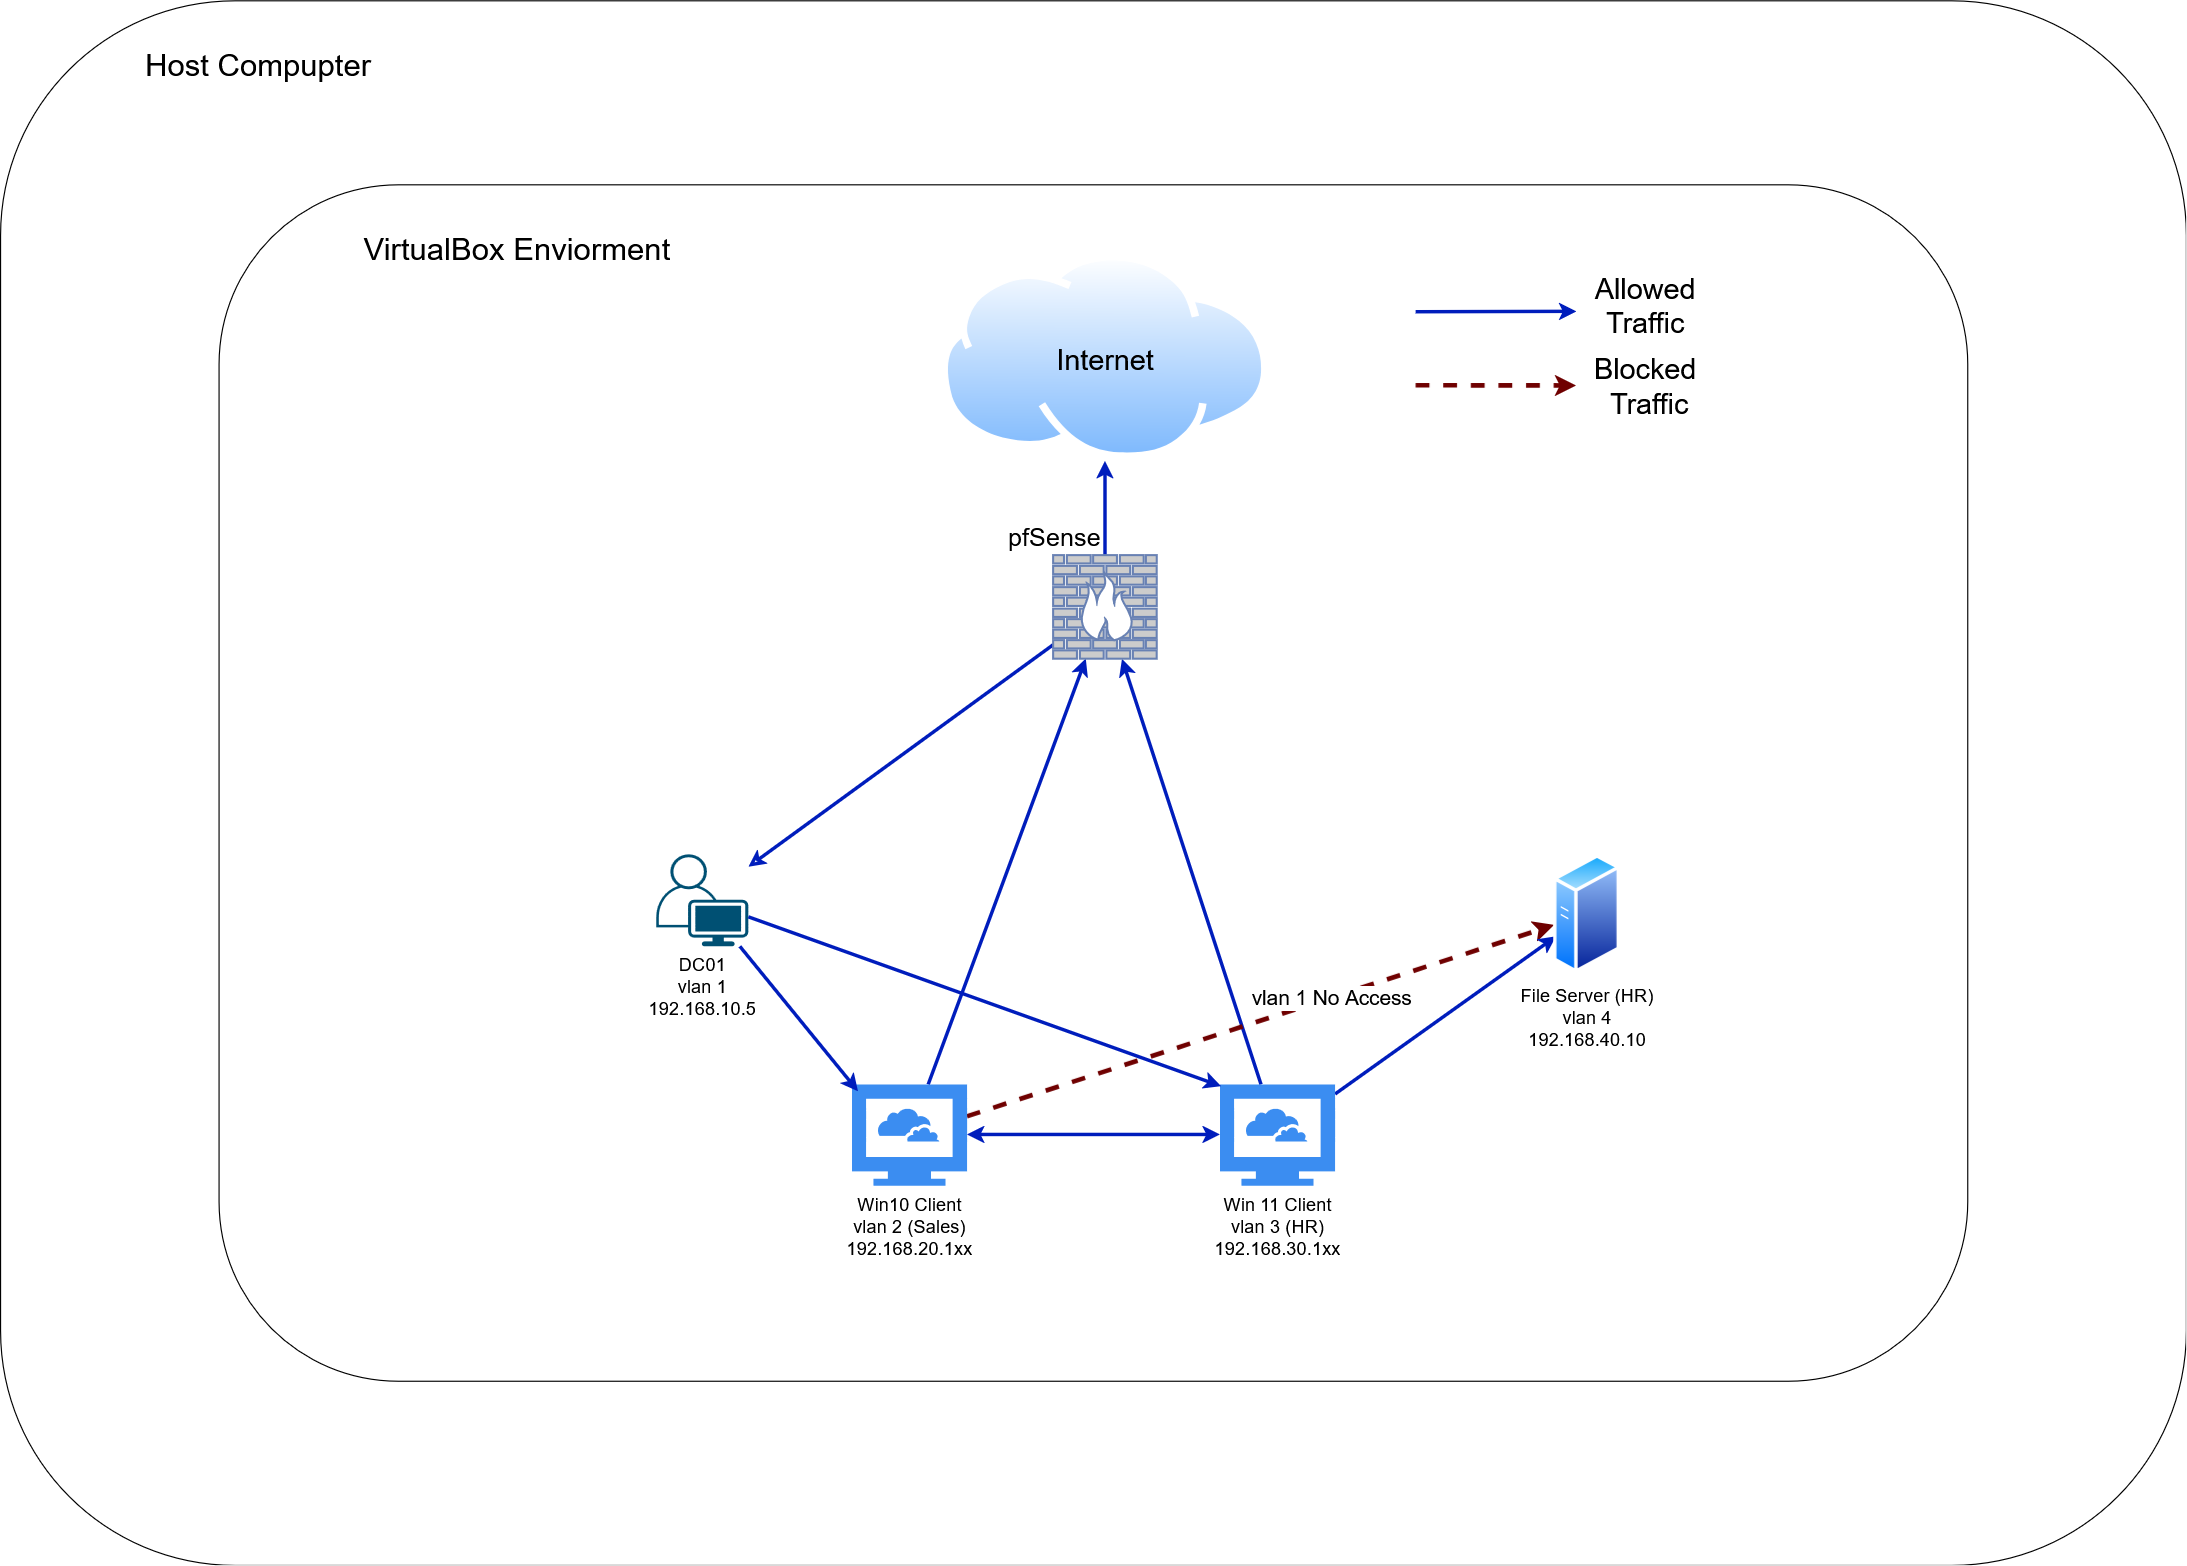

The diagram above was exported from draw.io. Its source (the exported page's mxGraphModel, read from the mxfile embedded in the PNG):
<mxGraphModel dx="2946" dy="1111" grid="1" gridSize="10" guides="1" tooltips="1" connect="1" arrows="1" fold="1" page="1" pageScale="1" pageWidth="850" pageHeight="1100" math="0" shadow="0">
  <root>
    <mxCell id="0" />
    <mxCell id="1" parent="0" />
    <mxCell id="JMdlrvSmBGybe5j63Nrf-1" value="Host Compupter" style="rounded=1;whiteSpace=wrap;html=1;verticalAlign=top;align=left;spacingTop=30;spacing=6;spacingLeft=120;fontSize=27;" parent="1" vertex="1">
      <mxGeometry x="100" y="70" width="1900" height="1360" as="geometry" />
    </mxCell>
    <mxCell id="JMdlrvSmBGybe5j63Nrf-2" value="VirtualBox Enviorment" style="rounded=1;whiteSpace=wrap;html=1;verticalAlign=top;align=left;spacingTop=30;spacing=6;spacingLeft=120;fontSize=27;" parent="1" vertex="1">
      <mxGeometry x="290" y="230" width="1520" height="1040" as="geometry" />
    </mxCell>
    <mxCell id="JMdlrvSmBGybe5j63Nrf-15" style="rounded=0;orthogonalLoop=1;jettySize=auto;html=1;fillColor=#0050ef;strokeColor=#001DBC;strokeWidth=3;" parent="1" source="JMdlrvSmBGybe5j63Nrf-8" target="JMdlrvSmBGybe5j63Nrf-5" edge="1">
      <mxGeometry relative="1" as="geometry" />
    </mxCell>
    <mxCell id="JMdlrvSmBGybe5j63Nrf-12" style="rounded=0;orthogonalLoop=1;jettySize=auto;html=1;fillColor=#0050ef;strokeColor=#001DBC;strokeWidth=3;startArrow=classic;startFill=0;endArrow=none;" parent="1" source="JMdlrvSmBGybe5j63Nrf-6" target="JMdlrvSmBGybe5j63Nrf-5" edge="1">
      <mxGeometry relative="1" as="geometry" />
    </mxCell>
    <mxCell id="JMdlrvSmBGybe5j63Nrf-6" value="&lt;div&gt;DC01&lt;/div&gt;&lt;div&gt;vlan 1&lt;/div&gt;&lt;div&gt;192.168.10.5&lt;/div&gt;" style="points=[[0.35,0,0],[0.98,0.51,0],[1,0.71,0],[0.67,1,0],[0,0.795,0],[0,0.65,0]];verticalLabelPosition=bottom;sketch=0;html=1;verticalAlign=top;aspect=fixed;align=center;pointerEvents=1;shape=mxgraph.cisco19.user;fillColor=#005073;strokeColor=none;fontSize=16;" parent="1" vertex="1">
      <mxGeometry x="670" y="812" width="80" height="80" as="geometry" />
    </mxCell>
    <mxCell id="JMdlrvSmBGybe5j63Nrf-16" style="rounded=0;orthogonalLoop=1;jettySize=auto;html=1;fillColor=#0050ef;strokeColor=#001DBC;strokeWidth=3;" parent="1" source="JMdlrvSmBGybe5j63Nrf-7" target="JMdlrvSmBGybe5j63Nrf-5" edge="1">
      <mxGeometry relative="1" as="geometry" />
    </mxCell>
    <mxCell id="JMdlrvSmBGybe5j63Nrf-20" style="rounded=0;orthogonalLoop=1;jettySize=auto;html=1;dashed=1;strokeWidth=4;fillColor=#a20025;strokeColor=#6F0000;" parent="1" source="JMdlrvSmBGybe5j63Nrf-7" target="JMdlrvSmBGybe5j63Nrf-9" edge="1">
      <mxGeometry relative="1" as="geometry" />
    </mxCell>
    <mxCell id="JMdlrvSmBGybe5j63Nrf-21" value="&lt;div align=&quot;center&quot;&gt;vlan 1 No Access&lt;/div&gt;" style="edgeLabel;html=1;align=center;verticalAlign=middle;resizable=0;points=[];fontSize=18;" parent="JMdlrvSmBGybe5j63Nrf-20" vertex="1" connectable="0">
      <mxGeometry x="0.2409" relative="1" as="geometry">
        <mxPoint as="offset" />
      </mxGeometry>
    </mxCell>
    <mxCell id="JMdlrvSmBGybe5j63Nrf-7" value="&lt;div&gt;Win10 Client&lt;/div&gt;&lt;div&gt;vlan 2 (Sales)&lt;/div&gt;&lt;div&gt;192.168.20.1xx&lt;/div&gt;" style="sketch=0;html=1;aspect=fixed;strokeColor=none;shadow=0;fillColor=#3B8DF1;verticalAlign=top;labelPosition=center;verticalLabelPosition=bottom;shape=mxgraph.gcp2.cloud_computer;fontSize=16;" parent="1" vertex="1">
      <mxGeometry x="840" y="1012" width="100" height="88" as="geometry" />
    </mxCell>
    <mxCell id="JMdlrvSmBGybe5j63Nrf-13" style="rounded=0;orthogonalLoop=1;jettySize=auto;html=1;fillColor=#0050ef;strokeColor=#001DBC;strokeWidth=3;" parent="1" source="JMdlrvSmBGybe5j63Nrf-8" target="JMdlrvSmBGybe5j63Nrf-9" edge="1">
      <mxGeometry relative="1" as="geometry" />
    </mxCell>
    <mxCell id="JMdlrvSmBGybe5j63Nrf-8" value="&lt;div&gt;Win 11 Client&lt;/div&gt;&lt;div&gt;vlan 3 (HR)&lt;/div&gt;&lt;div&gt;192.168.30.1xx&lt;/div&gt;" style="sketch=0;html=1;aspect=fixed;strokeColor=none;shadow=0;fillColor=#3B8DF1;verticalAlign=top;labelPosition=center;verticalLabelPosition=bottom;shape=mxgraph.gcp2.cloud_computer;fontSize=16;" parent="1" vertex="1">
      <mxGeometry x="1160" y="1012" width="100" height="88" as="geometry" />
    </mxCell>
    <mxCell id="JMdlrvSmBGybe5j63Nrf-9" value="&lt;div&gt;File Server (HR)&lt;/div&gt;&lt;div&gt;vlan 4&lt;/div&gt;&lt;div&gt;192.168.40.10&lt;/div&gt;" style="image;aspect=fixed;perimeter=ellipsePerimeter;html=1;align=center;shadow=0;dashed=0;spacingTop=3;image=img/lib/active_directory/generic_server.svg;fontSize=16;" parent="1" vertex="1">
      <mxGeometry x="1450" y="812" width="58.24" height="104" as="geometry" />
    </mxCell>
    <mxCell id="JMdlrvSmBGybe5j63Nrf-19" style="rounded=0;orthogonalLoop=1;jettySize=auto;html=1;strokeWidth=3;fillColor=#0050ef;strokeColor=#001DBC;startArrow=classic;startFill=1;" parent="1" edge="1">
      <mxGeometry relative="1" as="geometry">
        <mxPoint x="1160" y="1055.5" as="sourcePoint" />
        <mxPoint x="940" y="1055.5" as="targetPoint" />
      </mxGeometry>
    </mxCell>
    <mxCell id="JMdlrvSmBGybe5j63Nrf-26" style="edgeStyle=orthogonalEdgeStyle;rounded=0;orthogonalLoop=1;jettySize=auto;html=1;fillColor=#0050ef;strokeColor=#001DBC;strokeWidth=3;" parent="1" source="JMdlrvSmBGybe5j63Nrf-5" target="JMdlrvSmBGybe5j63Nrf-25" edge="1">
      <mxGeometry relative="1" as="geometry" />
    </mxCell>
    <mxCell id="JMdlrvSmBGybe5j63Nrf-5" value="&lt;div&gt;&lt;font&gt;pfSense&lt;/font&gt;&lt;/div&gt;" style="fontColor=light-dark(#000000, #56aeff);verticalAlign=bottom;verticalLabelPosition=top;labelPosition=center;align=center;html=1;outlineConnect=0;fillColor=#CCCCCC;strokeColor=#6881B3;gradientColor=none;gradientDirection=north;strokeWidth=2;shape=mxgraph.networks.firewall;fontSize=22;spacingLeft=-89;" parent="1" vertex="1">
      <mxGeometry x="1015" y="552" width="90" height="90" as="geometry" />
    </mxCell>
    <mxCell id="JMdlrvSmBGybe5j63Nrf-23" style="rounded=0;orthogonalLoop=1;jettySize=auto;html=1;entryX=0.01;entryY=0.018;entryDx=0;entryDy=0;entryPerimeter=0;fillColor=#0050ef;strokeColor=#001DBC;strokeWidth=3;" parent="1" source="JMdlrvSmBGybe5j63Nrf-6" target="JMdlrvSmBGybe5j63Nrf-8" edge="1">
      <mxGeometry relative="1" as="geometry" />
    </mxCell>
    <mxCell id="JMdlrvSmBGybe5j63Nrf-24" style="rounded=0;orthogonalLoop=1;jettySize=auto;html=1;entryX=0.053;entryY=0.067;entryDx=0;entryDy=0;entryPerimeter=0;strokeWidth=3;fillColor=#0050ef;strokeColor=#001DBC;" parent="1" source="JMdlrvSmBGybe5j63Nrf-6" target="JMdlrvSmBGybe5j63Nrf-7" edge="1">
      <mxGeometry relative="1" as="geometry" />
    </mxCell>
    <mxCell id="JMdlrvSmBGybe5j63Nrf-25" value="Internet" style="image;aspect=fixed;perimeter=ellipsePerimeter;html=1;align=center;shadow=0;dashed=0;spacingTop=3;image=img/lib/active_directory/internet_cloud.svg;labelPosition=center;verticalLabelPosition=middle;verticalAlign=middle;fontSize=25;labelBackgroundColor=none;" parent="1" vertex="1">
      <mxGeometry x="917.1400000000001" y="290" width="285.72" height="180" as="geometry" />
    </mxCell>
    <mxCell id="JMdlrvSmBGybe5j63Nrf-27" style="rounded=0;orthogonalLoop=1;jettySize=auto;html=1;fillColor=#0050ef;strokeColor=#001DBC;strokeWidth=3;entryX=0.796;entryY=0.266;entryDx=0;entryDy=0;entryPerimeter=0;" parent="1" edge="1">
      <mxGeometry relative="1" as="geometry">
        <mxPoint x="1330" y="340.36" as="sourcePoint" />
        <mxPoint x="1469.92" y="339.9999999999999" as="targetPoint" />
      </mxGeometry>
    </mxCell>
    <mxCell id="JMdlrvSmBGybe5j63Nrf-28" style="rounded=0;orthogonalLoop=1;jettySize=auto;html=1;dashed=1;strokeWidth=4;fillColor=#a20025;strokeColor=#6F0000;entryX=0.776;entryY=0.154;entryDx=0;entryDy=0;entryPerimeter=0;" parent="1" edge="1">
      <mxGeometry relative="1" as="geometry">
        <mxPoint x="1330" y="404.29" as="sourcePoint" />
        <mxPoint x="1469.5200000000004" y="404.4500000000001" as="targetPoint" />
      </mxGeometry>
    </mxCell>
    <mxCell id="JMdlrvSmBGybe5j63Nrf-32" value="Allowed Traffic" style="text;html=1;align=center;verticalAlign=middle;whiteSpace=wrap;rounded=0;strokeWidth=5;fontSize=25;" parent="1" vertex="1">
      <mxGeometry x="1500" y="320" width="60" height="30" as="geometry" />
    </mxCell>
    <mxCell id="JMdlrvSmBGybe5j63Nrf-33" value="&lt;div&gt;Blocked&lt;/div&gt;&lt;div&gt;&amp;nbsp;Traffic&lt;/div&gt;" style="text;html=1;align=center;verticalAlign=middle;whiteSpace=wrap;rounded=0;strokeWidth=5;fontSize=25;" parent="1" vertex="1">
      <mxGeometry x="1500" y="390" width="60" height="30" as="geometry" />
    </mxCell>
  </root>
</mxGraphModel>